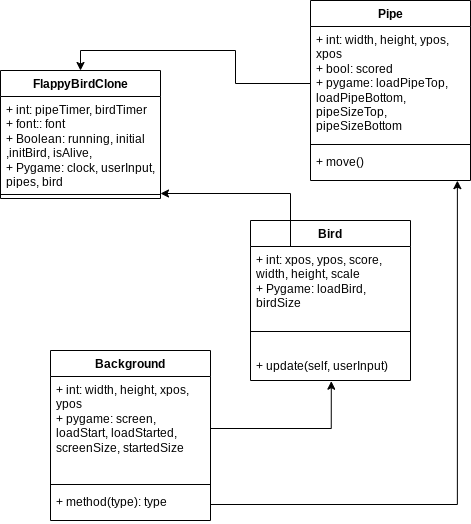

The diagram above was exported from draw.io. Its source (the exported page's mxGraphModel, read from the mxfile embedded in the PNG):
<mxGraphModel dx="546" dy="593" grid="1" gridSize="10" guides="1" tooltips="1" connect="1" arrows="1" fold="1" page="1" pageScale="1" pageWidth="850" pageHeight="1100" math="0" shadow="0">
  <root>
    <mxCell id="0" />
    <mxCell id="1" parent="0" />
    <mxCell id="rZsjNGojQZFerd87Ksvu-1" value="FlappyBirdClone" style="swimlane;fontStyle=1;align=center;verticalAlign=top;childLayout=stackLayout;horizontal=1;startSize=26;horizontalStack=0;resizeParent=1;resizeParentMax=0;resizeLast=0;collapsible=1;marginBottom=0;whiteSpace=wrap;html=1;" vertex="1" parent="1">
      <mxGeometry x="70" y="110" width="160" height="128" as="geometry" />
    </mxCell>
    <mxCell id="rZsjNGojQZFerd87Ksvu-2" value="+ int: pipeTimer, birdTimer&lt;div&gt;+ font:: font&lt;/div&gt;&lt;div&gt;+ Boolean: running, initial ,initBird, isAlive,&lt;/div&gt;&lt;div&gt;+ Pygame: clock, userInput, pipes, bird&lt;/div&gt;" style="text;strokeColor=none;fillColor=none;align=left;verticalAlign=top;spacingLeft=4;spacingRight=4;overflow=hidden;rotatable=0;points=[[0,0.5],[1,0.5]];portConstraint=eastwest;whiteSpace=wrap;html=1;" vertex="1" parent="rZsjNGojQZFerd87Ksvu-1">
      <mxGeometry y="26" width="160" height="94" as="geometry" />
    </mxCell>
    <mxCell id="rZsjNGojQZFerd87Ksvu-3" value="" style="line;strokeWidth=1;fillColor=none;align=left;verticalAlign=middle;spacingTop=-1;spacingLeft=3;spacingRight=3;rotatable=0;labelPosition=right;points=[];portConstraint=eastwest;strokeColor=inherit;" vertex="1" parent="rZsjNGojQZFerd87Ksvu-1">
      <mxGeometry y="120" width="160" height="8" as="geometry" />
    </mxCell>
    <mxCell id="rZsjNGojQZFerd87Ksvu-5" value="Bird" style="swimlane;fontStyle=1;align=center;verticalAlign=top;childLayout=stackLayout;horizontal=1;startSize=26;horizontalStack=0;resizeParent=1;resizeParentMax=0;resizeLast=0;collapsible=1;marginBottom=0;whiteSpace=wrap;html=1;" vertex="1" parent="1">
      <mxGeometry x="320" y="260" width="160" height="160" as="geometry" />
    </mxCell>
    <mxCell id="rZsjNGojQZFerd87Ksvu-6" value="+ int: xpos, ypos, score, width, height, scale&lt;div&gt;+ Pygame: loadBird, birdSize&lt;/div&gt;" style="text;strokeColor=none;fillColor=none;align=left;verticalAlign=top;spacingLeft=4;spacingRight=4;overflow=hidden;rotatable=0;points=[[0,0.5],[1,0.5]];portConstraint=eastwest;whiteSpace=wrap;html=1;" vertex="1" parent="rZsjNGojQZFerd87Ksvu-5">
      <mxGeometry y="26" width="160" height="64" as="geometry" />
    </mxCell>
    <mxCell id="rZsjNGojQZFerd87Ksvu-7" value="" style="line;strokeWidth=1;fillColor=none;align=left;verticalAlign=middle;spacingTop=-1;spacingLeft=3;spacingRight=3;rotatable=0;labelPosition=right;points=[];portConstraint=eastwest;strokeColor=inherit;" vertex="1" parent="rZsjNGojQZFerd87Ksvu-5">
      <mxGeometry y="90" width="160" height="42" as="geometry" />
    </mxCell>
    <mxCell id="rZsjNGojQZFerd87Ksvu-8" value="+ update(self, userInput)" style="text;strokeColor=none;fillColor=none;align=left;verticalAlign=top;spacingLeft=4;spacingRight=4;overflow=hidden;rotatable=0;points=[[0,0.5],[1,0.5]];portConstraint=eastwest;whiteSpace=wrap;html=1;" vertex="1" parent="rZsjNGojQZFerd87Ksvu-5">
      <mxGeometry y="132" width="160" height="28" as="geometry" />
    </mxCell>
    <mxCell id="rZsjNGojQZFerd87Ksvu-9" value="" style="edgeStyle=orthogonalEdgeStyle;rounded=0;orthogonalLoop=1;jettySize=auto;html=1;" edge="1" parent="1" source="rZsjNGojQZFerd87Ksvu-6">
      <mxGeometry relative="1" as="geometry">
        <Array as="points">
          <mxPoint x="360" y="233" />
        </Array>
        <mxPoint x="230" y="233" as="targetPoint" />
      </mxGeometry>
    </mxCell>
    <mxCell id="rZsjNGojQZFerd87Ksvu-10" value="Pipe" style="swimlane;fontStyle=1;align=center;verticalAlign=top;childLayout=stackLayout;horizontal=1;startSize=26;horizontalStack=0;resizeParent=1;resizeParentMax=0;resizeLast=0;collapsible=1;marginBottom=0;whiteSpace=wrap;html=1;" vertex="1" parent="1">
      <mxGeometry x="380" y="40" width="160" height="180" as="geometry" />
    </mxCell>
    <mxCell id="rZsjNGojQZFerd87Ksvu-11" value="+ int: width, height, ypos, xpos&lt;div&gt;+ bool: scored&lt;/div&gt;&lt;div&gt;+ pygame: loadPipeTop, loadPipeBottom, pipeSizeTop, pipeSizeBottom&lt;/div&gt;" style="text;strokeColor=none;fillColor=none;align=left;verticalAlign=top;spacingLeft=4;spacingRight=4;overflow=hidden;rotatable=0;points=[[0,0.5],[1,0.5]];portConstraint=eastwest;whiteSpace=wrap;html=1;" vertex="1" parent="rZsjNGojQZFerd87Ksvu-10">
      <mxGeometry y="26" width="160" height="114" as="geometry" />
    </mxCell>
    <mxCell id="rZsjNGojQZFerd87Ksvu-12" value="" style="line;strokeWidth=1;fillColor=none;align=left;verticalAlign=middle;spacingTop=-1;spacingLeft=3;spacingRight=3;rotatable=0;labelPosition=right;points=[];portConstraint=eastwest;strokeColor=inherit;" vertex="1" parent="rZsjNGojQZFerd87Ksvu-10">
      <mxGeometry y="140" width="160" height="8" as="geometry" />
    </mxCell>
    <mxCell id="rZsjNGojQZFerd87Ksvu-13" value="+ move()" style="text;strokeColor=none;fillColor=none;align=left;verticalAlign=top;spacingLeft=4;spacingRight=4;overflow=hidden;rotatable=0;points=[[0,0.5],[1,0.5]];portConstraint=eastwest;whiteSpace=wrap;html=1;" vertex="1" parent="rZsjNGojQZFerd87Ksvu-10">
      <mxGeometry y="148" width="160" height="32" as="geometry" />
    </mxCell>
    <mxCell id="rZsjNGojQZFerd87Ksvu-14" style="edgeStyle=orthogonalEdgeStyle;rounded=0;orthogonalLoop=1;jettySize=auto;html=1;entryX=0.5;entryY=0;entryDx=0;entryDy=0;" edge="1" parent="1" source="rZsjNGojQZFerd87Ksvu-11" target="rZsjNGojQZFerd87Ksvu-1">
      <mxGeometry relative="1" as="geometry" />
    </mxCell>
    <mxCell id="rZsjNGojQZFerd87Ksvu-15" value="Background" style="swimlane;fontStyle=1;align=center;verticalAlign=top;childLayout=stackLayout;horizontal=1;startSize=26;horizontalStack=0;resizeParent=1;resizeParentMax=0;resizeLast=0;collapsible=1;marginBottom=0;whiteSpace=wrap;html=1;" vertex="1" parent="1">
      <mxGeometry x="120" y="390" width="160" height="170" as="geometry" />
    </mxCell>
    <mxCell id="rZsjNGojQZFerd87Ksvu-16" value="+ int: width, height, xpos, ypos&lt;div&gt;+ pygame: screen, loadStart, loadStarted, screenSize, startedSize&lt;/div&gt;" style="text;strokeColor=none;fillColor=none;align=left;verticalAlign=top;spacingLeft=4;spacingRight=4;overflow=hidden;rotatable=0;points=[[0,0.5],[1,0.5]];portConstraint=eastwest;whiteSpace=wrap;html=1;" vertex="1" parent="rZsjNGojQZFerd87Ksvu-15">
      <mxGeometry y="26" width="160" height="104" as="geometry" />
    </mxCell>
    <mxCell id="rZsjNGojQZFerd87Ksvu-17" value="" style="line;strokeWidth=1;fillColor=none;align=left;verticalAlign=middle;spacingTop=-1;spacingLeft=3;spacingRight=3;rotatable=0;labelPosition=right;points=[];portConstraint=eastwest;strokeColor=inherit;" vertex="1" parent="rZsjNGojQZFerd87Ksvu-15">
      <mxGeometry y="130" width="160" height="8" as="geometry" />
    </mxCell>
    <mxCell id="rZsjNGojQZFerd87Ksvu-18" value="+ method(type): type" style="text;strokeColor=none;fillColor=none;align=left;verticalAlign=top;spacingLeft=4;spacingRight=4;overflow=hidden;rotatable=0;points=[[0,0.5],[1,0.5]];portConstraint=eastwest;whiteSpace=wrap;html=1;" vertex="1" parent="rZsjNGojQZFerd87Ksvu-15">
      <mxGeometry y="138" width="160" height="32" as="geometry" />
    </mxCell>
    <mxCell id="rZsjNGojQZFerd87Ksvu-20" style="edgeStyle=orthogonalEdgeStyle;rounded=0;orthogonalLoop=1;jettySize=auto;html=1;exitX=1;exitY=0.5;exitDx=0;exitDy=0;entryX=0.505;entryY=1.025;entryDx=0;entryDy=0;entryPerimeter=0;" edge="1" parent="1" source="rZsjNGojQZFerd87Ksvu-16" target="rZsjNGojQZFerd87Ksvu-8">
      <mxGeometry relative="1" as="geometry" />
    </mxCell>
    <mxCell id="rZsjNGojQZFerd87Ksvu-21" style="edgeStyle=orthogonalEdgeStyle;rounded=0;orthogonalLoop=1;jettySize=auto;html=1;exitX=1;exitY=0.5;exitDx=0;exitDy=0;entryX=0.918;entryY=1.004;entryDx=0;entryDy=0;entryPerimeter=0;" edge="1" parent="1" source="rZsjNGojQZFerd87Ksvu-18" target="rZsjNGojQZFerd87Ksvu-13">
      <mxGeometry relative="1" as="geometry" />
    </mxCell>
  </root>
</mxGraphModel>